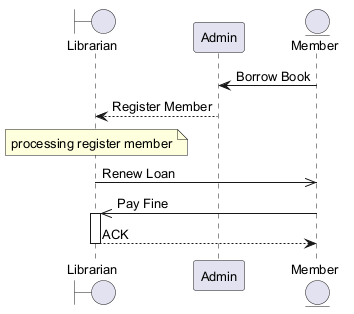

The diagram above was rendered by PlantUML. Its source (embedded in the PNG):
@startuml
skinparam backgroundColor #FFFFFF
skinparam classBackgroundColor #F1F8E9
skinparam classBorderColor #33691E
skinparam defaultFontSize 13
boundary "Librarian" as L
participant "Admin" as A
entity "Member" as M
M -> A : Borrow Book
A --> L : Register Member
note over L : processing register member
L ->> M : Renew Loan
M ->> L : Pay Fine
activate L
L --> M : ACK
deactivate L
@enduml